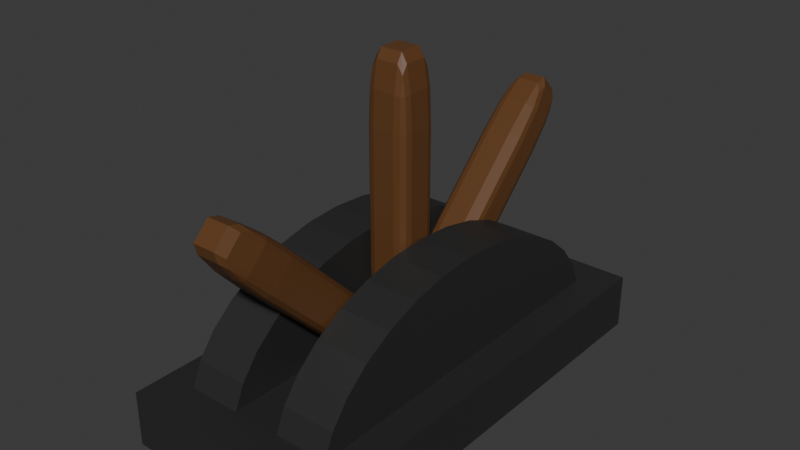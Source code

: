 # Source: lever.blend  (saved by Blender 5.1.30; exported with 4.5.12 LTS)
import bpy
from mathutils import Matrix  # noqa: F401  (used for matrix-valued properties, if any)

bpy.ops.wm.read_factory_settings(use_empty=True)
scene = bpy.context.scene
scene.name = 'Scene'

# ---- materials (node trees are filled in below, after node groups)
mat_material = bpy.data.materials.new('Material')
mat_wood = bpy.data.materials.new('Wood')
mat_wood_001 = bpy.data.materials.new('Wood.001')
mat_wood_002 = bpy.data.materials.new('Wood.002')

# ---- material node trees
mat_material.use_nodes = True; mat_material.node_tree.nodes.clear()
_N = mat_material.node_tree.nodes; _L = mat_material.node_tree.links
n0 = _N.new('ShaderNodeBsdfPrincipled'); n0.name = 'Principled BSDF'; n0.location = (-181, 143)
n0.inputs[0].default_value = (0.02483, 0.02483, 0.02483, 1.0)
n1 = _N.new('ShaderNodeOutputMaterial'); n1.name = 'Material Output'; n1.location = (219, 143)
_L.new(n0.outputs[0], n1.inputs[0])
n1.is_active_output = True
mat_wood.use_nodes = True; mat_wood.node_tree.nodes.clear()
_N = mat_wood.node_tree.nodes; _L = mat_wood.node_tree.links
n0 = _N.new('ShaderNodeBsdfPrincipled'); n0.name = 'Principled BSDF'; n0.location = (-200, 100)
n0.inputs[0].default_value = (0.1281, 0.05263, 0.01617, 1.0)
n1 = _N.new('ShaderNodeOutputMaterial'); n1.name = 'Material Output'; n1.location = (200, 100)
_L.new(n0.outputs[0], n1.inputs[0])
n1.is_active_output = True
mat_wood_001.use_nodes = True; mat_wood_001.node_tree.nodes.clear()
_N = mat_wood_001.node_tree.nodes; _L = mat_wood_001.node_tree.links
n0 = _N.new('ShaderNodeBsdfPrincipled'); n0.name = 'Principled BSDF'; n0.location = (-200, 100)
n0.inputs[0].default_value = (0.1281, 0.05263, 0.01617, 1.0)
n1 = _N.new('ShaderNodeOutputMaterial'); n1.name = 'Material Output'; n1.location = (200, 100)
_L.new(n0.outputs[0], n1.inputs[0])
n1.is_active_output = True
mat_wood_002.use_nodes = True; mat_wood_002.node_tree.nodes.clear()
_N = mat_wood_002.node_tree.nodes; _L = mat_wood_002.node_tree.links
n0 = _N.new('ShaderNodeBsdfPrincipled'); n0.name = 'Principled BSDF'; n0.location = (-200, 100)
n0.inputs[0].default_value = (0.1281, 0.05263, 0.01617, 1.0)
n1 = _N.new('ShaderNodeOutputMaterial'); n1.name = 'Material Output'; n1.location = (200, 100)
_L.new(n0.outputs[0], n1.inputs[0])
n1.is_active_output = True

# ---- world
world_world = bpy.data.worlds.new('World'); scene.world = world_world
world_world.use_nodes = True; world_world.node_tree.nodes.clear()
_N = world_world.node_tree.nodes; _L = world_world.node_tree.links
n0 = _N.new('ShaderNodeOutputWorld'); n0.name = 'World Output'; n0.location = (200, 100)
n1 = _N.new('ShaderNodeBackground'); n1.name = 'Background'; n1.location = (-200, 100)
n1.inputs[0].default_value = (0.05088, 0.05088, 0.05088, 1.0)
_L.new(n1.outputs[0], n0.inputs[0])
n0.is_active_output = True
world_world.color = (0.05088, 0.05088, 0.05088)
world_world.sun_shadow_jitter_overblur = 0.0

# ---- meshes
me_cube = bpy.data.meshes.new('Cube')
me_cube.from_pydata([(-1.0, -1.0, -1.0), (-1.0, -1.0, 1.0), (-1.0, 1.0, -1.0), (-1.0, 1.0, 1.0), (1.0, -1.0, -1.0), (1.0, -1.0, 1.0), (1.0, 1.0, -1.0), (1.0, 1.0, 1.0)], [], [(0, 1, 3, 2), (2, 3, 7, 6), (6, 7, 5, 4), (4, 5, 1, 0), (2, 6, 4, 0), (7, 3, 1, 5)])
_uv = me_cube.uv_layers.new(name='UVMap')
_uv.uv.foreach_set('vector', [0.375, 0.0, 0.625, 0.0, 0.625, 0.25, 0.375, 0.25, 0.375, 0.25, 0.625, 0.25, 0.625, 0.5, 0.375, 0.5, 0.375, 0.5, 0.625, 0.5, 0.625, 0.75, 0.375, 0.75, 0.375, 0.75, 0.625, 0.75, 0.625, 1.0, 0.375, 1.0, 0.125, 0.5, 0.375, 0.5, 0.375, 0.75, 0.125, 0.75, 0.625, 0.5, 0.875, 0.5, 0.875, 0.75, 0.625, 0.75])
me_cube.materials.append(mat_material)
me_cube.update()
me_cylinder = bpy.data.meshes.new('Cylinder')
me_cylinder.from_pydata([(-0.9345, -1.408e-08, 0.2397), (-0.2903, 1.408e-08, 0.2397), (-0.9345, 0.04677, 0.2351), (-0.2903, 0.04677, 0.2351), (-0.9345, 0.09174, 0.2215), (-0.2903, 0.09174, 0.2215), (-0.9345, 0.1332, 0.1993), (-0.2903, 0.1332, 0.1993), (-0.9345, 0.1695, 0.1695), (-0.2903, 0.1695, 0.1695), (-0.9345, 0.1993, 0.1332), (-0.2903, 0.1993, 0.1332), (-0.9345, 0.2215, 0.09174), (-0.2903, 0.2215, 0.09174), (-0.9345, 0.2351, 0.04677), (-0.2903, 0.2351, 0.04677), (-0.9345, 0.2397, 1.408e-08), (-0.2903, 0.2397, -1.408e-08), (-0.9345, -0.2397, 1.408e-08), (-0.2903, -0.2397, -1.408e-08), (-0.9345, -0.2351, 0.04677), (-0.2903, -0.2351, 0.04677), (-0.9345, -0.2215, 0.09174), (-0.2903, -0.2215, 0.09174), (-0.9345, -0.1993, 0.1332), (-0.2903, -0.1993, 0.1332), (-0.9345, -0.1695, 0.1695), (-0.2903, -0.1695, 0.1695), (-0.9345, -0.1332, 0.1993), (-0.2903, -0.1332, 0.1993), (-0.9345, -0.09174, 0.2215), (-0.2903, -0.09174, 0.2215), (-0.9345, -0.04677, 0.2351), (-0.2903, -0.04677, 0.2351)], [], [(0, 1, 3, 2), (2, 3, 5, 4), (4, 5, 7, 6), (6, 7, 9, 8), (8, 9, 11, 10), (10, 11, 13, 12), (12, 13, 15, 14), (14, 15, 17, 16), (0, 2, 4, 6, 8, 10, 12, 14, 16, 18, 20, 22, 24, 26, 28, 30, 32), (3, 1, 33, 31, 29, 27, 25, 23, 21, 19, 17, 15, 13, 11, 9, 7, 5), (18, 19, 21, 20), (20, 21, 23, 22), (22, 23, 25, 24), (24, 25, 27, 26), (26, 27, 29, 28), (28, 29, 31, 30), (30, 31, 33, 32), (32, 33, 1, 0)])
_uv = me_cylinder.uv_layers.new(name='UVMap')
_uv.uv.foreach_set('vector', [1.0, 0.5, 1.0, 1.0, 0.9688, 1.0, 0.9688, 0.5, 0.9688, 0.5, 0.9688, 1.0, 0.9375, 1.0, 0.9375, 0.5, 0.9375, 0.5, 0.9375, 1.0, 0.9062, 1.0, 0.9062, 0.5, 0.9062, 0.5, 0.9062, 1.0, 0.875, 1.0, 0.875, 0.5, 0.875, 0.5, 0.875, 1.0, 0.8438, 1.0, 0.8438, 0.5, 0.8438, 0.5, 0.8438, 1.0, 0.8125, 1.0, 0.8125, 0.5, 0.8125, 0.5, 0.8125, 1.0, 0.7812, 1.0, 0.7812, 0.5, 0.7812, 0.5, 0.7812, 1.0, 0.75, 1.0, 0.75, 0.5, 0.0, 0.5, 0.9688, 0.5, 0.9375, 0.5, 0.9062, 0.5, 0.875, 0.5, 0.8438, 0.5, 0.8125, 0.5, 0.7812, 0.5, 0.75, 0.5, 0.25, 0.5, 0.2188, 0.5, 0.1875, 0.5, 0.1562, 0.5, 0.125, 0.5, 0.09375, 0.5, 0.0625, 0.5, 0.03125, 0.5, 0.9688, 1.0, 0.0, 1.0, 0.03125, 1.0, 0.0625, 1.0, 0.09375, 1.0, 0.125, 1.0, 0.1562, 1.0, 0.1875, 1.0, 0.2188, 1.0, 0.25, 1.0, 0.75, 1.0, 0.7812, 1.0, 0.8125, 1.0, 0.8438, 1.0, 0.875, 1.0, 0.9062, 1.0, 0.9375, 1.0, 0.25, 0.5, 0.25, 1.0, 0.2188, 1.0, 0.2188, 0.5, 0.2188, 0.5, 0.2188, 1.0, 0.1875, 1.0, 0.1875, 0.5, 0.1875, 0.5, 0.1875, 1.0, 0.1562, 1.0, 0.1562, 0.5, 0.1562, 0.5, 0.1562, 1.0, 0.125, 1.0, 0.125, 0.5, 0.125, 0.5, 0.125, 1.0, 0.09375, 1.0, 0.09375, 0.5, 0.09375, 0.5, 0.09375, 1.0, 0.0625, 1.0, 0.0625, 0.5, 0.0625, 0.5, 0.0625, 1.0, 0.03125, 1.0, 0.03125, 0.5, 0.03125, 0.5, 0.03125, 1.0, 0.0, 1.0, 0.0, 0.5])
me_cylinder.materials.append(mat_material)
me_cylinder.update()
me_cube_001 = bpy.data.meshes.new('Cube.001')
me_cube_001.from_pydata([(-1.0, -1.0, 0.2), (-1.0, -1.0, 2.2), (-1.0, 1.0, 0.2), (-1.0, 1.0, 2.2), (1.0, -1.0, 0.2), (1.0, -1.0, 2.2), (1.0, 1.0, 0.2), (1.0, 1.0, 2.2)], [], [(0, 1, 3, 2), (2, 3, 7, 6), (6, 7, 5, 4), (4, 5, 1, 0), (2, 6, 4, 0), (7, 3, 1, 5)])
_uv = me_cube_001.uv_layers.new(name='UVMap')
_uv.uv.foreach_set('vector', [0.375, 0.0, 0.625, 0.0, 0.625, 0.25, 0.375, 0.25, 0.375, 0.25, 0.625, 0.25, 0.625, 0.5, 0.375, 0.5, 0.375, 0.5, 0.625, 0.5, 0.625, 0.75, 0.375, 0.75, 0.375, 0.75, 0.625, 0.75, 0.625, 1.0, 0.375, 1.0, 0.125, 0.5, 0.375, 0.5, 0.375, 0.75, 0.125, 0.75, 0.625, 0.5, 0.875, 0.5, 0.875, 0.75, 0.625, 0.75])
me_cube_001.materials.append(mat_wood)
me_cube_001.update()
me_cube_002 = bpy.data.meshes.new('Cube.002')
me_cube_002.from_pydata([(-1.0, -1.0, 0.2), (-1.0, -1.0, 2.2), (-1.0, 1.0, 0.2), (-1.0, 1.0, 2.2), (1.0, -1.0, 0.2), (1.0, -1.0, 2.2), (1.0, 1.0, 0.2), (1.0, 1.0, 2.2)], [], [(0, 1, 3, 2), (2, 3, 7, 6), (6, 7, 5, 4), (4, 5, 1, 0), (2, 6, 4, 0), (7, 3, 1, 5)])
_uv = me_cube_002.uv_layers.new(name='UVMap')
_uv.uv.foreach_set('vector', [0.375, 0.0, 0.625, 0.0, 0.625, 0.25, 0.375, 0.25, 0.375, 0.25, 0.625, 0.25, 0.625, 0.5, 0.375, 0.5, 0.375, 0.5, 0.625, 0.5, 0.625, 0.75, 0.375, 0.75, 0.375, 0.75, 0.625, 0.75, 0.625, 1.0, 0.375, 1.0, 0.125, 0.5, 0.375, 0.5, 0.375, 0.75, 0.125, 0.75, 0.625, 0.5, 0.875, 0.5, 0.875, 0.75, 0.625, 0.75])
me_cube_002.materials.append(mat_wood_001)
me_cube_002.update()
me_cube_003 = bpy.data.meshes.new('Cube.003')
me_cube_003.from_pydata([(-1.0, -1.0, 0.2), (-1.0, -1.0, 2.2), (-1.0, 1.0, 0.2), (-1.0, 1.0, 2.2), (1.0, -1.0, 0.2), (1.0, -1.0, 2.2), (1.0, 1.0, 0.2), (1.0, 1.0, 2.2)], [], [(0, 1, 3, 2), (2, 3, 7, 6), (6, 7, 5, 4), (4, 5, 1, 0), (2, 6, 4, 0), (7, 3, 1, 5)])
_uv = me_cube_003.uv_layers.new(name='UVMap')
_uv.uv.foreach_set('vector', [0.375, 0.0, 0.625, 0.0, 0.625, 0.25, 0.375, 0.25, 0.375, 0.25, 0.625, 0.25, 0.625, 0.5, 0.375, 0.5, 0.375, 0.5, 0.625, 0.5, 0.625, 0.75, 0.375, 0.75, 0.375, 0.75, 0.625, 0.75, 0.625, 1.0, 0.375, 1.0, 0.125, 0.5, 0.375, 0.5, 0.375, 0.75, 0.125, 0.75, 0.625, 0.5, 0.875, 0.5, 0.875, 0.75, 0.625, 0.75])
me_cube_003.materials.append(mat_wood_002)
me_cube_003.update()

# ---- objects
ob_base = bpy.data.objects.new('Base', me_cube)
ob_roundbase = bpy.data.objects.new('RoundBase', me_cylinder)
ob_levermid = bpy.data.objects.new('LeverMid', me_cube_001)
ob_leverend = bpy.data.objects.new('LeverEnd', me_cube_002)
ob_leverstart = bpy.data.objects.new('LeverStart', me_cube_003)

# ---- transforms, parenting, visibility, modifiers, constraints
ob_base.location = (0.0, 0.0, 0.0)
ob_base.scale = (0.2, 0.4, 0.05)
ob_roundbase.location = (0.0, 0.0, 0.0)
ob_roundbase.scale = (0.15, 1.429, 1.0)
_m = ob_roundbase.modifiers.new('Mirror', 'MIRROR')
ob_levermid.location = (0.0, 0.0, 0.0)
ob_levermid.scale = (0.04, 0.04, 0.25)
_m = ob_levermid.modifiers.new('Bevel', 'BEVEL')
_m.width = 0.5
_m.width_pct = 0.5
_m.segments = 3
ob_leverend.location = (0.0, 0.0, 0.0)
ob_leverend.rotation_euler = (0.7854, 0.0, 0.0)
ob_leverend.scale = (0.04, 0.04, 0.25)
_m = ob_leverend.modifiers.new('Bevel', 'BEVEL')
_m.width = 0.5
_m.width_pct = 0.5
_m.segments = 3
ob_leverstart.location = (0.0, 0.0, 0.0)
ob_leverstart.rotation_euler = (-0.7854, 0.0, 0.0)
ob_leverstart.scale = (0.04, 0.04, 0.25)
_m = ob_leverstart.modifiers.new('Bevel', 'BEVEL')
_m.width = 0.5
_m.width_pct = 0.5
_m.segments = 3

# ---- collection membership
scene.collection.objects.link(ob_base)
scene.collection.objects.link(ob_roundbase)
scene.collection.objects.link(ob_levermid)
scene.collection.objects.link(ob_leverend)
scene.collection.objects.link(ob_leverstart)

# ---- scene / render settings (as saved in the file)
scene.frame_start = 1; scene.frame_end = 250; scene.frame_set(1)
scene.render.engine = 'BLENDER_EEVEE_NEXT'
scene.render.bake_bias = 0.0
scene.render.bake_samples = 0
scene.cycles.sampling_pattern = 'TABULATED_SOBOL'
scene.eevee.use_volume_custom_range = False
bpy.context.view_layer.update()

# ---- added for rendering (the .blend has no active camera and no usable light): camera, sun
cam_auto = bpy.data.cameras.new('AutoCamera')
cam_auto.lens = 50.0
cam_auto.sensor_width = 36.0
cam_auto.clip_end = 1000.0
ob_auto_camera = bpy.data.objects.new('AutoCamera', cam_auto)
scene.collection.objects.link(ob_auto_camera)
ob_auto_camera.location = (1.02035, -1.22442, 1.06628)
ob_auto_camera.rotation_euler = (1.09748, -7.21219e-08, 0.694738)
scene.camera = ob_auto_camera
light_auto_sun = bpy.data.lights.new('AutoSun', 'SUN')
light_auto_sun.energy = 3.0
light_auto_sun.angle = 0.0523599
ob_auto_sun = bpy.data.objects.new('AutoSun', light_auto_sun)
scene.collection.objects.link(ob_auto_sun)
ob_auto_sun.rotation_euler = (0.872665, 0.174533, 0.523599)
bpy.context.view_layer.update()
